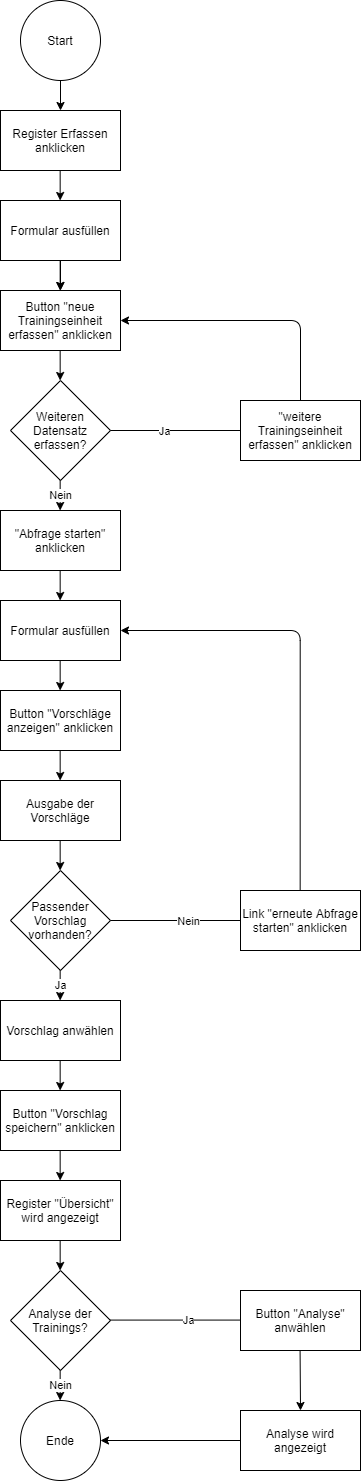

The diagram above was exported from draw.io. Its source (the exported page's mxGraphModel, read from the mxfile embedded in the PNG):
<mxGraphModel dx="1662" dy="794" grid="1" gridSize="10" guides="1" tooltips="1" connect="1" arrows="1" fold="1" page="1" pageScale="1" pageWidth="827" pageHeight="1169" math="0" shadow="0">
  <root>
    <mxCell id="0" />
    <mxCell id="1" parent="0" />
    <mxCell id="1U_kTUw3qGxnn6CK1QCT-2" value="Register Erfassen anklicken" style="rounded=0;whiteSpace=wrap;html=1;" parent="1" vertex="1">
      <mxGeometry x="280" y="130" width="120" height="60" as="geometry" />
    </mxCell>
    <mxCell id="1U_kTUw3qGxnn6CK1QCT-32" value="" style="edgeStyle=orthogonalEdgeStyle;rounded=0;orthogonalLoop=1;jettySize=auto;html=1;" parent="1" source="1U_kTUw3qGxnn6CK1QCT-3" target="1U_kTUw3qGxnn6CK1QCT-21" edge="1">
      <mxGeometry relative="1" as="geometry" />
    </mxCell>
    <mxCell id="1U_kTUw3qGxnn6CK1QCT-3" value="Formular ausfüllen" style="rounded=0;whiteSpace=wrap;html=1;" parent="1" vertex="1">
      <mxGeometry x="280" y="220" width="120" height="60" as="geometry" />
    </mxCell>
    <mxCell id="1U_kTUw3qGxnn6CK1QCT-4" value="" style="endArrow=classic;html=1;entryX=0.5;entryY=0;entryDx=0;entryDy=0;" parent="1" target="1U_kTUw3qGxnn6CK1QCT-2" edge="1">
      <mxGeometry width="50" height="50" relative="1" as="geometry">
        <mxPoint x="340" y="100" as="sourcePoint" />
        <mxPoint x="390" y="50" as="targetPoint" />
      </mxGeometry>
    </mxCell>
    <mxCell id="1U_kTUw3qGxnn6CK1QCT-7" value="" style="endArrow=classic;html=1;entryX=0.5;entryY=0;entryDx=0;entryDy=0;" parent="1" edge="1">
      <mxGeometry width="50" height="50" relative="1" as="geometry">
        <mxPoint x="339.66" y="190" as="sourcePoint" />
        <mxPoint x="339.66" y="220" as="targetPoint" />
      </mxGeometry>
    </mxCell>
    <mxCell id="1U_kTUw3qGxnn6CK1QCT-9" value="Weiteren Datensatz erfassen?" style="rhombus;whiteSpace=wrap;html=1;" parent="1" vertex="1">
      <mxGeometry x="290" y="400" width="100" height="100" as="geometry" />
    </mxCell>
    <mxCell id="1U_kTUw3qGxnn6CK1QCT-10" value="" style="endArrow=classic;html=1;entryX=0.5;entryY=0;entryDx=0;entryDy=0;" parent="1" edge="1">
      <mxGeometry width="50" height="50" relative="1" as="geometry">
        <mxPoint x="339.6600000000001" y="280" as="sourcePoint" />
        <mxPoint x="339.6600000000001" y="310" as="targetPoint" />
      </mxGeometry>
    </mxCell>
    <mxCell id="1U_kTUw3qGxnn6CK1QCT-17" value="Nein" style="endArrow=classic;html=1;entryX=0.5;entryY=0;entryDx=0;entryDy=0;" parent="1" edge="1">
      <mxGeometry width="50" height="50" relative="1" as="geometry">
        <mxPoint x="339.6600000000001" y="500" as="sourcePoint" />
        <mxPoint x="339.6600000000001" y="530" as="targetPoint" />
      </mxGeometry>
    </mxCell>
    <mxCell id="1U_kTUw3qGxnn6CK1QCT-18" value="&quot;Abfrage starten&quot; anklicken" style="rounded=0;whiteSpace=wrap;html=1;" parent="1" vertex="1">
      <mxGeometry x="280" y="530" width="120" height="60" as="geometry" />
    </mxCell>
    <mxCell id="1U_kTUw3qGxnn6CK1QCT-21" value="Button &quot;neue Trainingseinheit erfassen&quot; anklicken" style="rounded=0;whiteSpace=wrap;html=1;" parent="1" vertex="1">
      <mxGeometry x="280" y="310" width="120" height="60" as="geometry" />
    </mxCell>
    <mxCell id="1U_kTUw3qGxnn6CK1QCT-23" value="" style="endArrow=classic;html=1;entryX=0.5;entryY=0;entryDx=0;entryDy=0;" parent="1" edge="1">
      <mxGeometry width="50" height="50" relative="1" as="geometry">
        <mxPoint x="339.6600000000001" y="370" as="sourcePoint" />
        <mxPoint x="339.6600000000001" y="400" as="targetPoint" />
      </mxGeometry>
    </mxCell>
    <mxCell id="1U_kTUw3qGxnn6CK1QCT-29" value="Formular ausfüllen" style="rounded=0;whiteSpace=wrap;html=1;" parent="1" vertex="1">
      <mxGeometry x="280" y="620" width="120" height="60" as="geometry" />
    </mxCell>
    <mxCell id="1U_kTUw3qGxnn6CK1QCT-33" value="" style="endArrow=classic;html=1;entryX=0.5;entryY=0;entryDx=0;entryDy=0;" parent="1" edge="1">
      <mxGeometry width="50" height="50" relative="1" as="geometry">
        <mxPoint x="339.6600000000001" y="590" as="sourcePoint" />
        <mxPoint x="339.6600000000001" y="620" as="targetPoint" />
      </mxGeometry>
    </mxCell>
    <mxCell id="1U_kTUw3qGxnn6CK1QCT-34" value="Button &quot;Vorschläge anzeigen&quot; anklicken" style="rounded=0;whiteSpace=wrap;html=1;" parent="1" vertex="1">
      <mxGeometry x="280" y="710" width="120" height="60" as="geometry" />
    </mxCell>
    <mxCell id="1U_kTUw3qGxnn6CK1QCT-35" value="" style="endArrow=classic;html=1;entryX=0.5;entryY=0;entryDx=0;entryDy=0;" parent="1" edge="1">
      <mxGeometry width="50" height="50" relative="1" as="geometry">
        <mxPoint x="339.6600000000001" y="680" as="sourcePoint" />
        <mxPoint x="339.6600000000001" y="710" as="targetPoint" />
      </mxGeometry>
    </mxCell>
    <mxCell id="1U_kTUw3qGxnn6CK1QCT-36" value="Passender Vorschlag vorhanden?" style="rhombus;whiteSpace=wrap;html=1;" parent="1" vertex="1">
      <mxGeometry x="290" y="890" width="100" height="100" as="geometry" />
    </mxCell>
    <mxCell id="1U_kTUw3qGxnn6CK1QCT-37" value="Ausgabe der Vorschläge" style="rounded=0;whiteSpace=wrap;html=1;" parent="1" vertex="1">
      <mxGeometry x="280" y="800" width="120" height="60" as="geometry" />
    </mxCell>
    <mxCell id="1U_kTUw3qGxnn6CK1QCT-38" value="" style="endArrow=classic;html=1;entryX=0.5;entryY=0;entryDx=0;entryDy=0;" parent="1" edge="1">
      <mxGeometry width="50" height="50" relative="1" as="geometry">
        <mxPoint x="339.6600000000001" y="770" as="sourcePoint" />
        <mxPoint x="339.6600000000001" y="800" as="targetPoint" />
      </mxGeometry>
    </mxCell>
    <mxCell id="1U_kTUw3qGxnn6CK1QCT-39" value="" style="endArrow=classic;html=1;entryX=0.5;entryY=0;entryDx=0;entryDy=0;" parent="1" edge="1">
      <mxGeometry width="50" height="50" relative="1" as="geometry">
        <mxPoint x="339.6600000000001" y="860" as="sourcePoint" />
        <mxPoint x="339.6600000000001" y="890" as="targetPoint" />
      </mxGeometry>
    </mxCell>
    <mxCell id="1U_kTUw3qGxnn6CK1QCT-40" value="Ja" style="endArrow=classic;html=1;entryX=0.5;entryY=0;entryDx=0;entryDy=0;" parent="1" edge="1">
      <mxGeometry width="50" height="50" relative="1" as="geometry">
        <mxPoint x="339.6600000000001" y="990" as="sourcePoint" />
        <mxPoint x="339.6600000000001" y="1020" as="targetPoint" />
      </mxGeometry>
    </mxCell>
    <mxCell id="1U_kTUw3qGxnn6CK1QCT-41" value="Vorschlag anwählen" style="rounded=0;whiteSpace=wrap;html=1;" parent="1" vertex="1">
      <mxGeometry x="280" y="1020" width="120" height="60" as="geometry" />
    </mxCell>
    <mxCell id="1U_kTUw3qGxnn6CK1QCT-42" value="Button &quot;Vorschlag speichern&quot; anklicken" style="rounded=0;whiteSpace=wrap;html=1;" parent="1" vertex="1">
      <mxGeometry x="280" y="1110" width="120" height="60" as="geometry" />
    </mxCell>
    <mxCell id="1U_kTUw3qGxnn6CK1QCT-44" value="" style="endArrow=classic;html=1;entryX=0.5;entryY=0;entryDx=0;entryDy=0;" parent="1" edge="1">
      <mxGeometry width="50" height="50" relative="1" as="geometry">
        <mxPoint x="339.6600000000001" y="1080" as="sourcePoint" />
        <mxPoint x="339.6600000000001" y="1110" as="targetPoint" />
      </mxGeometry>
    </mxCell>
    <mxCell id="1U_kTUw3qGxnn6CK1QCT-46" value="Link &quot;erneute Abfrage starten&quot; anklicken" style="rounded=0;whiteSpace=wrap;html=1;" parent="1" vertex="1">
      <mxGeometry x="520" y="910" width="120" height="60" as="geometry" />
    </mxCell>
    <mxCell id="1U_kTUw3qGxnn6CK1QCT-49" value="" style="edgeStyle=segmentEdgeStyle;endArrow=classic;html=1;entryX=1;entryY=0.5;entryDx=0;entryDy=0;" parent="1" target="1U_kTUw3qGxnn6CK1QCT-29" edge="1">
      <mxGeometry width="50" height="50" relative="1" as="geometry">
        <mxPoint x="579.66" y="910" as="sourcePoint" />
        <mxPoint x="580" y="650" as="targetPoint" />
        <Array as="points">
          <mxPoint x="580" y="650" />
        </Array>
      </mxGeometry>
    </mxCell>
    <mxCell id="1U_kTUw3qGxnn6CK1QCT-50" value="Register &quot;Übersicht&quot; wird angezeigt" style="rounded=0;whiteSpace=wrap;html=1;" parent="1" vertex="1">
      <mxGeometry x="280" y="1200" width="120" height="60" as="geometry" />
    </mxCell>
    <mxCell id="1U_kTUw3qGxnn6CK1QCT-51" value="" style="endArrow=classic;html=1;entryX=0.5;entryY=0;entryDx=0;entryDy=0;" parent="1" edge="1">
      <mxGeometry width="50" height="50" relative="1" as="geometry">
        <mxPoint x="339.6600000000001" y="1170" as="sourcePoint" />
        <mxPoint x="339.6600000000001" y="1200" as="targetPoint" />
      </mxGeometry>
    </mxCell>
    <mxCell id="fNQbRKA96h-XsGzDeXzp-2" value="&quot;weitere Trainingseinheit erfassen&quot; anklicken" style="rounded=0;whiteSpace=wrap;html=1;" parent="1" vertex="1">
      <mxGeometry x="520" y="420" width="120" height="60" as="geometry" />
    </mxCell>
    <mxCell id="fNQbRKA96h-XsGzDeXzp-4" value="" style="endArrow=none;html=1;entryX=0;entryY=0.5;entryDx=0;entryDy=0;" parent="1" target="1U_kTUw3qGxnn6CK1QCT-46" edge="1">
      <mxGeometry width="50" height="50" relative="1" as="geometry">
        <mxPoint x="390" y="940" as="sourcePoint" />
        <mxPoint x="440" y="890" as="targetPoint" />
      </mxGeometry>
    </mxCell>
    <mxCell id="fNQbRKA96h-XsGzDeXzp-5" value="Nein" style="edgeLabel;html=1;align=center;verticalAlign=middle;resizable=0;points=[];" parent="fNQbRKA96h-XsGzDeXzp-4" vertex="1" connectable="0">
      <mxGeometry x="0.1846" relative="1" as="geometry">
        <mxPoint as="offset" />
      </mxGeometry>
    </mxCell>
    <mxCell id="fNQbRKA96h-XsGzDeXzp-6" value="" style="endArrow=none;html=1;entryX=0;entryY=0.5;entryDx=0;entryDy=0;" parent="1" target="fNQbRKA96h-XsGzDeXzp-2" edge="1">
      <mxGeometry width="50" height="50" relative="1" as="geometry">
        <mxPoint x="390" y="450" as="sourcePoint" />
        <mxPoint x="440" y="400" as="targetPoint" />
      </mxGeometry>
    </mxCell>
    <mxCell id="fNQbRKA96h-XsGzDeXzp-9" value="Ja" style="edgeLabel;html=1;align=center;verticalAlign=middle;resizable=0;points=[];" parent="fNQbRKA96h-XsGzDeXzp-6" vertex="1" connectable="0">
      <mxGeometry x="-0.1851" relative="1" as="geometry">
        <mxPoint as="offset" />
      </mxGeometry>
    </mxCell>
    <mxCell id="fNQbRKA96h-XsGzDeXzp-8" value="" style="edgeStyle=segmentEdgeStyle;endArrow=classic;html=1;exitX=0.5;exitY=0;exitDx=0;exitDy=0;entryX=1;entryY=0.5;entryDx=0;entryDy=0;" parent="1" source="fNQbRKA96h-XsGzDeXzp-2" target="1U_kTUw3qGxnn6CK1QCT-21" edge="1">
      <mxGeometry width="50" height="50" relative="1" as="geometry">
        <mxPoint x="420" y="400" as="sourcePoint" />
        <mxPoint x="470" y="350" as="targetPoint" />
        <Array as="points">
          <mxPoint x="580" y="340" />
        </Array>
      </mxGeometry>
    </mxCell>
    <mxCell id="fNQbRKA96h-XsGzDeXzp-10" value="Analyse der Trainings?" style="rhombus;whiteSpace=wrap;html=1;" parent="1" vertex="1">
      <mxGeometry x="290" y="1290" width="100" height="100" as="geometry" />
    </mxCell>
    <mxCell id="fNQbRKA96h-XsGzDeXzp-11" value="" style="endArrow=classic;html=1;entryX=0.5;entryY=0;entryDx=0;entryDy=0;" parent="1" edge="1">
      <mxGeometry width="50" height="50" relative="1" as="geometry">
        <mxPoint x="339.65999999999985" y="1260" as="sourcePoint" />
        <mxPoint x="339.65999999999985" y="1290" as="targetPoint" />
      </mxGeometry>
    </mxCell>
    <mxCell id="fNQbRKA96h-XsGzDeXzp-13" value="Start" style="ellipse;whiteSpace=wrap;html=1;aspect=fixed;" parent="1" vertex="1">
      <mxGeometry x="300" y="20" width="80" height="80" as="geometry" />
    </mxCell>
    <mxCell id="fNQbRKA96h-XsGzDeXzp-14" value="Ende" style="ellipse;whiteSpace=wrap;html=1;aspect=fixed;" parent="1" vertex="1">
      <mxGeometry x="300" y="1420" width="80" height="80" as="geometry" />
    </mxCell>
    <mxCell id="fNQbRKA96h-XsGzDeXzp-15" value="Nein" style="endArrow=classic;html=1;entryX=0.5;entryY=0;entryDx=0;entryDy=0;" parent="1" edge="1">
      <mxGeometry width="50" height="50" relative="1" as="geometry">
        <mxPoint x="339.65999999999985" y="1390" as="sourcePoint" />
        <mxPoint x="339.65999999999985" y="1420" as="targetPoint" />
      </mxGeometry>
    </mxCell>
    <mxCell id="fNQbRKA96h-XsGzDeXzp-16" value="Button &quot;Analyse&quot; anwählen" style="rounded=0;whiteSpace=wrap;html=1;" parent="1" vertex="1">
      <mxGeometry x="520" y="1310" width="120" height="60" as="geometry" />
    </mxCell>
    <mxCell id="fNQbRKA96h-XsGzDeXzp-19" value="" style="endArrow=none;html=1;entryX=0;entryY=0.5;entryDx=0;entryDy=0;" parent="1" edge="1">
      <mxGeometry width="50" height="50" relative="1" as="geometry">
        <mxPoint x="390" y="1339.58" as="sourcePoint" />
        <mxPoint x="520" y="1339.58" as="targetPoint" />
      </mxGeometry>
    </mxCell>
    <mxCell id="fNQbRKA96h-XsGzDeXzp-20" value="Ja" style="edgeLabel;html=1;align=center;verticalAlign=middle;resizable=0;points=[];" parent="fNQbRKA96h-XsGzDeXzp-19" vertex="1" connectable="0">
      <mxGeometry x="0.1846" relative="1" as="geometry">
        <mxPoint as="offset" />
      </mxGeometry>
    </mxCell>
    <mxCell id="fNQbRKA96h-XsGzDeXzp-21" value="" style="endArrow=classic;html=1;entryX=0.5;entryY=0;entryDx=0;entryDy=0;" parent="1" target="fNQbRKA96h-XsGzDeXzp-22" edge="1">
      <mxGeometry width="50" height="50" relative="1" as="geometry">
        <mxPoint x="579.58" y="1370.0000000000002" as="sourcePoint" />
        <mxPoint x="579.58" y="1400.0000000000002" as="targetPoint" />
      </mxGeometry>
    </mxCell>
    <mxCell id="fNQbRKA96h-XsGzDeXzp-22" value="Analyse wird angezeigt" style="rounded=0;whiteSpace=wrap;html=1;" parent="1" vertex="1">
      <mxGeometry x="520" y="1430" width="120" height="60" as="geometry" />
    </mxCell>
    <mxCell id="fNQbRKA96h-XsGzDeXzp-23" value="" style="endArrow=classic;html=1;entryX=1;entryY=0.5;entryDx=0;entryDy=0;" parent="1" target="fNQbRKA96h-XsGzDeXzp-14" edge="1">
      <mxGeometry width="50" height="50" relative="1" as="geometry">
        <mxPoint x="520" y="1460" as="sourcePoint" />
        <mxPoint x="570" y="1410" as="targetPoint" />
      </mxGeometry>
    </mxCell>
  </root>
</mxGraphModel>